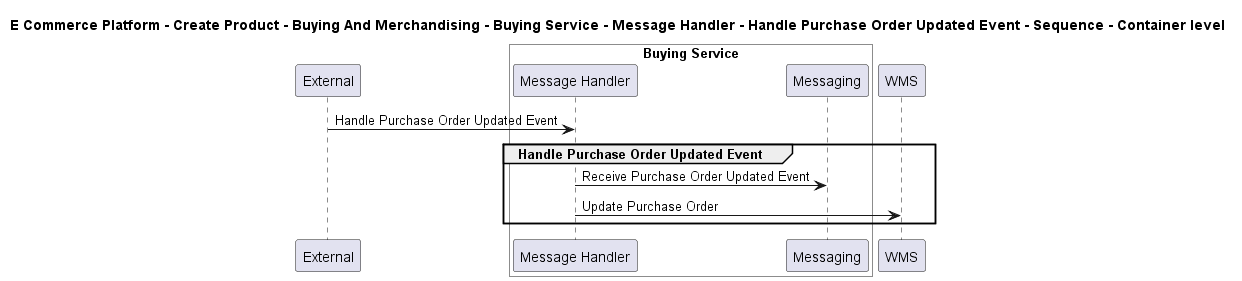

The diagram above was rendered by PlantUML. Its source (embedded in the PNG):
@startuml

title E Commerce Platform - Create Product - Buying And Merchandising - Buying Service - Message Handler - Handle Purchase Order Updated Event - Sequence - Container level

participant "External" as C4InterFlow.SoftwareSystems.ExternalSystem

box "Buying Service" #White
    participant "Message Handler" as ECommercePlatform.CreateProduct.BuyingAndMerchandising.SoftwareSystems.BuyingService.Containers.MessageHandler
    participant "Messaging" as ECommercePlatform.CreateProduct.BuyingAndMerchandising.SoftwareSystems.BuyingService.Containers.Messaging
end box

participant "WMS" as ECommercePlatform.Deliver.Fulfilment.SoftwareSystems.WMS

C4InterFlow.SoftwareSystems.ExternalSystem -> ECommercePlatform.CreateProduct.BuyingAndMerchandising.SoftwareSystems.BuyingService.Containers.MessageHandler : Handle Purchase Order Updated Event
group Handle Purchase Order Updated Event
ECommercePlatform.CreateProduct.BuyingAndMerchandising.SoftwareSystems.BuyingService.Containers.MessageHandler -> ECommercePlatform.CreateProduct.BuyingAndMerchandising.SoftwareSystems.BuyingService.Containers.Messaging : Receive Purchase Order Updated Event
ECommercePlatform.CreateProduct.BuyingAndMerchandising.SoftwareSystems.BuyingService.Containers.MessageHandler -> ECommercePlatform.Deliver.Fulfilment.SoftwareSystems.WMS : Update Purchase Order
end


@enduml